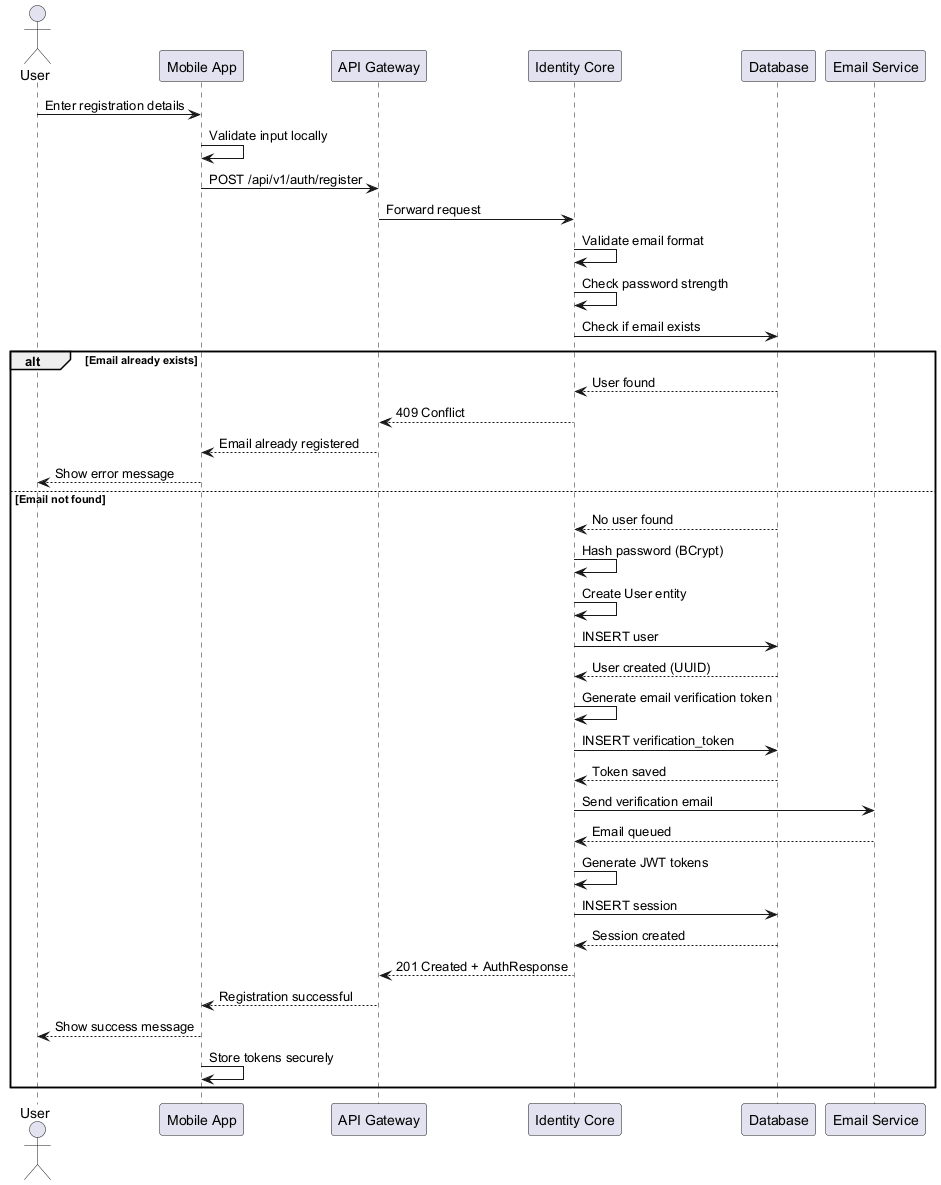

The diagram above was rendered by PlantUML. Its source (embedded in the PNG):
@startuml user_registration

actor User
participant "Mobile App" as App
participant "API Gateway" as Gateway
participant "Identity Core" as Identity
participant "Database" as DB
participant "Email Service" as Email

User -> App: Enter registration details
App -> App: Validate input locally

App -> Gateway: POST /api/v1/auth/register
Gateway -> Identity: Forward request

Identity -> Identity: Validate email format
Identity -> Identity: Check password strength

Identity -> DB: Check if email exists
alt Email already exists
    DB --> Identity: User found
    Identity --> Gateway: 409 Conflict
    Gateway --> App: Email already registered
    App --> User: Show error message
else Email not found
    DB --> Identity: No user found

    Identity -> Identity: Hash password (BCrypt)
    Identity -> Identity: Create User entity

    Identity -> DB: INSERT user
    DB --> Identity: User created (UUID)

    Identity -> Identity: Generate email verification token

    Identity -> DB: INSERT verification_token
    DB --> Identity: Token saved

    Identity -> Email: Send verification email
    Email --> Identity: Email queued

    Identity -> Identity: Generate JWT tokens

    Identity -> DB: INSERT session
    DB --> Identity: Session created

    Identity --> Gateway: 201 Created + AuthResponse
    Gateway --> App: Registration successful
    App --> User: Show success message
    App -> App: Store tokens securely
end

@enduml